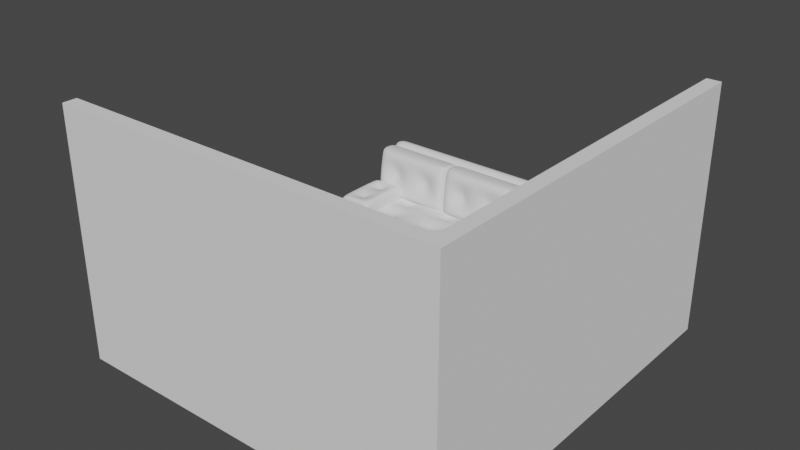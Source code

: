 # Source: 2._couch.blend  (saved by Blender 3.2.14; exported with 4.5.12 LTS)
import bpy
from mathutils import Matrix  # noqa: F401  (used for matrix-valued properties, if any)

bpy.ops.wm.read_factory_settings(use_empty=True)
scene = bpy.context.scene
scene.name = 'Scene'

# ---- collections
col_collection = bpy.data.collections.new('Collection'); scene.collection.children.link(col_collection)

# ---- world
world_world = bpy.data.worlds.new('World'); scene.world = world_world
world_world.use_nodes = True; world_world.node_tree.nodes.clear()
_N = world_world.node_tree.nodes; _L = world_world.node_tree.links
n0 = _N.new('ShaderNodeOutputWorld'); n0.name = 'World Output'; n0.location = (300, 300)
n1 = _N.new('ShaderNodeBackground'); n1.name = 'Background'; n1.location = (10, 300)
n1.inputs[0].default_value = (0.05088, 0.05088, 0.05088, 1.0)
_L.new(n1.outputs[0], n0.inputs[0])
n0.is_active_output = True
world_world.color = (0.05088, 0.05088, 0.05088)
world_world.use_sun_shadow = False
world_world.sun_shadow_jitter_overblur = 0.0

# ---- meshes
me_plane_001 = bpy.data.meshes.new('Plane.001')
me_plane_001.from_pydata([(-4.026, -5.913, -1.193), (3.974, -5.913, -1.193), (-4.026, 2.087, -1.193), (3.974, 2.087, -1.193), (-4.026, -5.913, 3.807), (3.974, -5.913, 3.807), (3.974, 2.087, 3.807), (-4.026, 2.087, -1.493), (-4.026, -6.213, -1.493), (4.274, -6.213, -1.493), (4.274, 2.087, -1.493), (-4.026, -6.213, 3.807), (4.274, -6.213, 3.807), (4.274, 2.087, 3.807)], [], [(0, 2, 3, 1), (3, 6, 5, 1), (1, 5, 4, 0), (8, 9, 10, 7), (10, 9, 12, 13), (9, 8, 11, 12), (6, 3, 10, 13), (4, 5, 12, 11), (2, 0, 8, 7), (5, 6, 13, 12), (3, 2, 7, 10), (0, 4, 11, 8)])
_uv = me_plane_001.uv_layers.new(name='UVMap')
_uv.uv.foreach_set('vector', [0.0, 0.0, 0.0, 1.0, 1.0, 1.0, 1.0, 0.0, 1.0, 1.0, 1.0, 1.0, 1.0, 0.0, 1.0, 0.0, 1.0, 0.0, 1.0, 0.0, 0.0, 0.0, 0.0, 0.0, 0.0, 0.0, 1.0, 0.0, 1.0, 1.0, 0.0, 1.0, 1.0, 1.0, 1.0, 0.0, 1.0, 0.0, 1.0, 1.0, 1.0, 0.0, 0.0, 0.0, 0.0, 0.0, 1.0, 0.0, 1.0, 1.0, 1.0, 1.0, 1.0, 1.0, 1.0, 1.0, 0.0, 0.0, 1.0, 0.0, 1.0, 0.0, 0.0, 0.0, 0.0, 1.0, 0.0, 0.0, 0.0, 0.0, 0.0, 1.0, 1.0, 0.0, 1.0, 1.0, 1.0, 1.0, 1.0, 0.0, 1.0, 1.0, 0.0, 1.0, 0.0, 1.0, 1.0, 1.0, 0.0, 0.0, 0.0, 0.0, 0.0, 0.0, 0.0, 0.0])
me_plane_001.update()
me_plane = bpy.data.meshes.new('Plane')
me_plane.from_pydata([(-1.011, -1.337, -0.9131), (0.9886, -1.337, -0.9131), (-1.011, 0.6631, -0.9131), (0.9886, 0.6631, -0.9131), (-1.011, 0.6631, -0.3531), (-1.011, -1.337, -0.3531), (0.9886, -1.337, -0.3531), (0.9886, 0.6631, -0.3531), (-0.8648, -1.337, -0.9131), (0.8419, -1.337, -0.9131), (0.8419, 0.6631, -0.9131), (-0.8648, 0.6631, -0.9131), (-0.8648, -1.337, -0.3531), (0.8419, -1.337, -0.3531), (0.8419, 0.6631, -0.3531), (-0.8648, 0.6631, -0.3531), (-1.011, -1.01, -0.9131), (0.9886, -1.01, -0.9131), (-1.011, -1.01, -0.3531), (0.9886, -1.01, -0.3531), (-0.8648, -1.01, -0.3531), (0.8419, -1.01, -0.3531), (-0.8648, -1.01, -0.9131), (0.8419, -1.01, -0.9131), (-1.011, -1.01, 0.1124), (-1.011, -1.337, 0.1124), (0.8419, -1.337, 0.1124), (0.9886, -1.337, 0.1124), (0.9886, -1.01, 0.1124), (0.9886, 0.6631, 0.1124), (-0.8648, 0.6631, 0.1124), (-1.011, 0.6631, 0.1124), (-0.8648, -1.337, 0.1124), (0.8419, 0.6631, 0.1124), (-0.8648, -1.01, 0.1124), (0.8419, -1.01, 0.1124), (-1.011, -1.01, 1.132), (-1.011, -1.337, 1.132), (0.8419, -1.337, 1.132), (0.9886, -1.337, 1.132), (-0.8648, -1.337, 1.132), (0.9886, -1.01, 1.132), (-0.8648, -1.01, 1.132), (0.8419, -1.01, 1.132), (0.8276, -1.337, -0.9131), (0.8276, 0.6631, -0.9131), (0.8276, -1.337, -0.3531), (0.8276, 0.6631, -0.3531), (0.8276, -1.01, -0.9131), (0.8276, -1.01, -0.3531), (0.8276, -1.337, 0.1124), (0.8276, -1.01, 0.1124), (0.8276, -1.337, 1.132), (0.8276, -1.01, 1.132), (-0.8526, 0.6631, -0.9131), (-0.8526, 0.6631, -0.3531), (-0.8526, -1.01, -0.3531), (-0.8526, -1.01, 0.1124), (-0.8526, -1.01, 1.132), (-0.8526, -1.337, -0.9131), (-0.8526, -1.337, -0.3531), (-0.8526, -1.01, -0.9131), (-0.8526, -1.337, 0.1124), (-0.8526, -1.337, 1.132), (0.9886, -0.9731, -0.9131), (0.9886, -0.9731, -0.3531), (-0.8648, -0.9731, -0.3531), (0.8419, -0.9731, -0.3531), (-1.011, -0.9731, -0.9131), (-1.011, -0.9731, -0.3531), (-0.8648, -0.9731, -0.9131), (0.8419, -0.9731, -0.9131), (0.9886, -0.9731, 0.1124), (-0.8648, -0.9731, 0.1124), (0.8419, -0.9731, 0.1124), (-1.011, -0.9731, 0.1124), (0.8276, -0.9731, -0.9131), (0.8276, -0.9731, -0.3531), (-0.8526, -0.9731, -0.3531), (-0.8526, -0.9731, -0.9131), (0.9886, 0.6631, -0.8821), (0.9886, -1.337, -0.8821), (-1.011, -1.337, -0.8821), (-1.011, 0.6631, -0.8821), (-0.8648, -1.337, -0.8821), (0.8419, -1.337, -0.8821), (0.8419, 0.6631, -0.8821), (-0.8648, 0.6631, -0.8821), (-1.011, -1.01, -0.8821), (0.9886, -1.01, -0.8821), (0.8276, 0.6631, -0.8821), (0.8276, -1.337, -0.8821), (-0.8526, -1.337, -0.8821), (-0.8526, 0.6631, -0.8821), (-1.011, -0.9731, -0.8821), (0.9886, -0.9731, -0.8821), (0.9886, 0.6631, -0.4288), (-1.011, -1.337, -0.4288), (-0.8648, -1.337, -0.4288), (0.8419, -1.337, -0.4288), (0.8419, 0.6631, -0.4288), (-0.8648, 0.6631, -0.4288), (-1.011, -1.01, -0.4288), (0.9886, -1.01, -0.4288), (0.8276, 0.6631, -0.4288), (0.8276, -1.337, -0.4288), (-0.8526, -1.337, -0.4288), (-0.8526, 0.6631, -0.4288), (-1.011, -0.9731, -0.4288), (0.9886, -0.9731, -0.4288), (0.9886, -1.337, -0.4288), (-1.011, 0.6631, -0.4288), (0.9886, 0.2305, -0.9131), (0.9886, 0.2305, -0.3531), (-0.8648, 0.2305, -0.3531), (0.8419, 0.2305, -0.3531), (0.9886, 0.2305, 0.1124), (-0.8648, 0.2305, 0.1124), (0.8419, 0.2305, 0.1124), (0.8276, 0.2305, -0.3531), (-0.8526, 0.2305, -0.3531), (-1.011, 0.2305, -0.9131), (-1.011, 0.2305, -0.3531), (-0.8648, 0.2305, -0.9131), (0.8419, 0.2305, -0.9131), (-1.011, 0.2305, 0.1124), (0.8276, 0.2305, -0.9131), (-0.8526, 0.2305, -0.9131), (-1.011, 0.2305, -0.8821), (0.9886, 0.2305, -0.8821), (-1.011, 0.2305, -0.4288), (0.9886, 0.2305, -0.4288), (0.9886, -1.01, 0.7568), (0.8419, -1.01, 0.7568), (-0.8648, -1.337, 0.7568), (-1.011, -1.337, 0.7568), (-0.8648, -1.01, 0.7568), (-1.011, -1.01, 0.7568), (0.8419, -1.337, 0.7568), (0.9886, -1.337, 0.7568), (0.8276, -1.337, 0.7568), (0.8276, -1.01, 0.7568), (-0.8526, -1.337, 0.7568), (-0.8526, -1.01, 0.7568)], [], [(124, 10, 3, 112), (15, 4, 31, 30), (131, 96, 7, 113), (102, 97, 5, 18), (101, 111, 4, 15), (99, 110, 6, 13), (97, 98, 12, 5), (105, 99, 13, 46), (96, 100, 14, 7), (107, 101, 15, 55), (46, 13, 26, 50), (119, 115, 14, 47), (121, 2, 11, 123), (126, 45, 10, 124), (44, 48, 23, 9), (0, 16, 22, 8), (69, 18, 24, 75), (113, 7, 29, 116), (108, 102, 18, 69), (110, 103, 19, 6), (5, 12, 32, 25), (9, 23, 17, 1), (118, 116, 29, 33), (125, 117, 30, 31), (143, 136, 42, 58), (135, 134, 40, 37), (132, 133, 43, 41), (114, 15, 30, 117), (6, 19, 28, 27), (56, 20, 34, 57), (18, 5, 25, 24), (7, 14, 33, 29), (67, 21, 35, 74), (13, 6, 27, 26), (52, 38, 43, 53), (37, 40, 42, 36), (38, 39, 41, 43), (137, 135, 37, 36), (140, 138, 38, 52), (136, 137, 36, 42), (138, 139, 39, 38), (139, 132, 41, 39), (142, 140, 52, 63), (63, 52, 53, 58), (21, 49, 51, 35), (133, 141, 53, 43), (59, 61, 48, 44), (127, 54, 45, 126), (120, 119, 47, 55), (60, 46, 50, 62), (100, 104, 47, 14), (106, 105, 46, 60), (98, 106, 60, 12), (12, 60, 62, 32), (114, 120, 55, 15), (123, 11, 54, 127), (8, 22, 61, 59), (40, 63, 58, 42), (134, 142, 63, 40), (49, 56, 57, 51), (141, 143, 58, 53), (104, 107, 55, 47), (22, 70, 79, 61), (20, 56, 78, 66), (56, 49, 77, 78), (61, 79, 76, 48), (115, 67, 74, 118), (20, 66, 73, 34), (24, 34, 73, 75), (35, 28, 72, 74), (130, 108, 69, 122), (19, 65, 72, 28), (122, 69, 75, 125), (48, 76, 71, 23), (16, 68, 70, 22), (49, 21, 67, 77), (103, 109, 65, 19), (23, 71, 64, 17), (17, 64, 95, 89), (121, 68, 94, 128), (45, 54, 93, 90), (8, 59, 92, 84), (59, 44, 91, 92), (10, 45, 90, 86), (1, 17, 89, 81), (68, 16, 88, 94), (54, 11, 87, 93), (3, 10, 86, 80), (44, 9, 85, 91), (0, 8, 84, 82), (9, 1, 81, 85), (11, 2, 83, 87), (16, 0, 82, 88), (112, 3, 80, 129), (89, 95, 109, 103), (128, 94, 108, 130), (90, 93, 107, 104), (84, 92, 106, 98), (92, 91, 105, 106), (86, 90, 104, 100), (81, 89, 103, 110), (94, 88, 102, 108), (93, 87, 101, 107), (80, 86, 100, 96), (91, 85, 99, 105), (82, 84, 98, 97), (85, 81, 110, 99), (87, 83, 111, 101), (88, 82, 97, 102), (129, 80, 96, 131), (95, 129, 131, 109), (83, 128, 130, 111), (64, 112, 129, 95), (2, 121, 128, 83), (4, 122, 125, 31), (111, 130, 122, 4), (14, 115, 118, 33), (70, 123, 127, 79), (66, 78, 120, 114), (78, 77, 119, 120), (79, 127, 126, 76), (66, 114, 117, 73), (75, 73, 117, 125), (74, 72, 116, 118), (65, 113, 116, 72), (76, 126, 124, 71), (68, 121, 123, 70), (77, 67, 115, 119), (109, 131, 113, 65), (71, 124, 112, 64), (51, 57, 143, 141), (32, 62, 142, 134), (35, 51, 141, 133), (62, 50, 140, 142), (27, 28, 132, 139), (26, 27, 139, 138), (34, 24, 137, 136), (50, 26, 138, 140), (24, 25, 135, 137), (28, 35, 133, 132), (25, 32, 134, 135), (57, 34, 136, 143)])
me_plane.polygons.foreach_set('use_smooth', [True] * 142)
_uv = me_plane.uv_layers.new(name='UVMap')
_uv.uv.foreach_set('vector', [0.6667, 0.7837, 0.6667, 1.0, 1.0, 1.0, 1.0, 0.7837, 0.3333, 1.0, 0.0, 1.0, 0.0, 1.0, 0.3333, 1.0, 1.0, 0.7837, 1.0, 1.0, 1.0, 1.0, 1.0, 0.7837, 0.0, 0.1632, 0.0, 0.0, 0.0, 0.0, 0.0, 0.1632, 0.3333, 1.0, 0.0, 1.0, 0.0, 1.0, 0.3333, 1.0, 0.6667, 0.0, 1.0, 0.0, 1.0, 0.0, 0.6667, 0.0, 0.0, 0.0, 0.3333, 0.0, 0.3333, 0.0, 0.0, 0.0, 0.6639, 0.0, 0.6667, 0.0, 0.6667, 0.0, 0.6639, 0.0, 1.0, 1.0, 0.6667, 1.0, 0.6667, 1.0, 1.0, 1.0, 0.3357, 1.0, 0.3333, 1.0, 0.3333, 1.0, 0.3357, 1.0, 0.6639, 0.0, 0.6667, 0.0, 0.6667, 0.0, 0.6639, 0.0, 0.6639, 0.7837, 0.6667, 0.7837, 0.6667, 1.0, 0.6639, 1.0, 0.0, 0.7837, 0.0, 1.0, 0.3333, 1.0, 0.3333, 0.7837, 0.6639, 0.7837, 0.6639, 1.0, 0.6667, 1.0, 0.6667, 0.7837, 0.6639, 0.0, 0.6639, 0.1632, 0.6667, 0.1632, 0.6667, 0.0, 0.0, 0.0, 0.0, 0.1632, 0.3333, 0.1632, 0.3333, 0.0, 0.0, 0.1819, 0.0, 0.1632, 0.0, 0.1632, 0.0, 0.1819, 1.0, 0.7837, 1.0, 1.0, 1.0, 1.0, 1.0, 0.7837, 0.0, 0.1819, 0.0, 0.1632, 0.0, 0.1632, 0.0, 0.1819, 1.0, 0.0, 1.0, 0.1632, 1.0, 0.1632, 1.0, 0.0, 0.0, 0.0, 0.3333, 0.0, 0.3333, 0.0, 0.0, 0.0, 0.6667, 0.0, 0.6667, 0.1632, 1.0, 0.1632, 1.0, 0.0, 0.6667, 0.7837, 1.0, 0.7837, 1.0, 1.0, 0.6667, 1.0, 0.0, 0.7837, 0.3333, 0.7837, 0.3333, 1.0, 0.0, 1.0, 0.3357, 0.1632, 0.3333, 0.1632, 0.3333, 0.1632, 0.3357, 0.1632, 0.0, 0.0, 0.3333, 0.0, 0.3333, 0.0, 0.0, 0.0, 1.0, 0.1632, 0.6667, 0.1632, 0.6667, 0.1632, 1.0, 0.1632, 0.3333, 0.7837, 0.3333, 1.0, 0.3333, 1.0, 0.3333, 0.7837, 1.0, 0.0, 1.0, 0.1632, 1.0, 0.1632, 1.0, 0.0, 0.3357, 0.1632, 0.3333, 0.1632, 0.3333, 0.1632, 0.3357, 0.1632, 0.0, 0.1632, 0.0, 0.0, 0.0, 0.0, 0.0, 0.1632, 1.0, 1.0, 0.6667, 1.0, 0.6667, 1.0, 1.0, 1.0, 0.6667, 0.1819, 0.6667, 0.1632, 0.6667, 0.1632, 0.6667, 0.1819, 0.6667, 0.0, 1.0, 0.0, 1.0, 0.0, 0.6667, 0.0, 0.6639, 0.0, 0.6667, 0.0, 0.6667, 0.1632, 0.6639, 0.1632, 0.0, 0.0, 0.3333, 0.0, 0.3333, 0.1632, 0.0, 0.1632, 0.6667, 0.0, 1.0, 0.0, 1.0, 0.1632, 0.6667, 0.1632, 0.0, 0.1632, 0.0, 0.0, 0.0, 0.0, 0.0, 0.1632, 0.6639, 0.0, 0.6667, 0.0, 0.6667, 0.0, 0.6639, 0.0, 0.3333, 0.1632, 0.0, 0.1632, 0.0, 0.1632, 0.3333, 0.1632, 0.6667, 0.0, 1.0, 0.0, 1.0, 0.0, 0.6667, 0.0, 1.0, 0.0, 1.0, 0.1632, 1.0, 0.1632, 1.0, 0.0, 0.3357, 0.0, 0.6639, 0.0, 0.6639, 0.0, 0.3357, 0.0, 0.3357, 0.0, 0.6639, 0.0, 0.6639, 0.1632, 0.3357, 0.1632, 0.6667, 0.1632, 0.6639, 0.1632, 0.6639, 0.1632, 0.6667, 0.1632, 0.6667, 0.1632, 0.6639, 0.1632, 0.6639, 0.1632, 0.6667, 0.1632, 0.3357, 0.0, 0.3357, 0.1632, 0.6639, 0.1632, 0.6639, 0.0, 0.3357, 0.7837, 0.3357, 1.0, 0.6639, 1.0, 0.6639, 0.7837, 0.3357, 0.7837, 0.6639, 0.7837, 0.6639, 1.0, 0.3357, 1.0, 0.3357, 0.0, 0.6639, 0.0, 0.6639, 0.0, 0.3357, 0.0, 0.6667, 1.0, 0.6639, 1.0, 0.6639, 1.0, 0.6667, 1.0, 0.3357, 0.0, 0.6639, 0.0, 0.6639, 0.0, 0.3357, 0.0, 0.3333, 0.0, 0.3357, 0.0, 0.3357, 0.0, 0.3333, 0.0, 0.3333, 0.0, 0.3357, 0.0, 0.3357, 0.0, 0.3333, 0.0, 0.3333, 0.7837, 0.3357, 0.7837, 0.3357, 1.0, 0.3333, 1.0, 0.3333, 0.7837, 0.3333, 1.0, 0.3357, 1.0, 0.3357, 0.7837, 0.3333, 0.0, 0.3333, 0.1632, 0.3357, 0.1632, 0.3357, 0.0, 0.3333, 0.0, 0.3357, 0.0, 0.3357, 0.1632, 0.3333, 0.1632, 0.3333, 0.0, 0.3357, 0.0, 0.3357, 0.0, 0.3333, 0.0, 0.6639, 0.1632, 0.3357, 0.1632, 0.3357, 0.1632, 0.6639, 0.1632, 0.6639, 0.1632, 0.3357, 0.1632, 0.3357, 0.1632, 0.6639, 0.1632, 0.6639, 1.0, 0.3357, 1.0, 0.3357, 1.0, 0.6639, 1.0, 0.3333, 0.1632, 0.3333, 0.1819, 0.3357, 0.1819, 0.3357, 0.1632, 0.3333, 0.1632, 0.3357, 0.1632, 0.3357, 0.1819, 0.3333, 0.1819, 0.3357, 0.1632, 0.6639, 0.1632, 0.6639, 0.1819, 0.3357, 0.1819, 0.3357, 0.1632, 0.3357, 0.1819, 0.6639, 0.1819, 0.6639, 0.1632, 0.6667, 0.7837, 0.6667, 0.1819, 0.6667, 0.1819, 0.6667, 0.7837, 0.3333, 0.1632, 0.3333, 0.1819, 0.3333, 0.1819, 0.3333, 0.1632, 0.0, 0.1632, 0.3333, 0.1632, 0.3333, 0.1819, 0.0, 0.1819, 0.6667, 0.1632, 1.0, 0.1632, 1.0, 0.1819, 0.6667, 0.1819, 0.0, 0.7837, 0.0, 0.1819, 0.0, 0.1819, 0.0, 0.7837, 1.0, 0.1632, 1.0, 0.1819, 1.0, 0.1819, 1.0, 0.1632, 0.0, 0.7837, 0.0, 0.1819, 0.0, 0.1819, 0.0, 0.7837, 0.6639, 0.1632, 0.6639, 0.1819, 0.6667, 0.1819, 0.6667, 0.1632, 0.0, 0.1632, 0.0, 0.1819, 0.3333, 0.1819, 0.3333, 0.1632, 0.6639, 0.1632, 0.6667, 0.1632, 0.6667, 0.1819, 0.6639, 0.1819, 1.0, 0.1632, 1.0, 0.1819, 1.0, 0.1819, 1.0, 0.1632, 0.6667, 0.1632, 0.6667, 0.1819, 1.0, 0.1819, 1.0, 0.1632, 1.0, 0.1632, 1.0, 0.1819, 1.0, 0.1819, 1.0, 0.1632, 0.0, 0.7837, 0.0, 0.1819, 0.0, 0.1819, 0.0, 0.7837, 0.6639, 1.0, 0.3357, 1.0, 0.3357, 1.0, 0.6639, 1.0, 0.3333, 0.0, 0.3357, 0.0, 0.3357, 0.0, 0.3333, 0.0, 0.3357, 0.0, 0.6639, 0.0, 0.6639, 0.0, 0.3357, 0.0, 0.6667, 1.0, 0.6639, 1.0, 0.6639, 1.0, 0.6667, 1.0, 1.0, 0.0, 1.0, 0.1632, 1.0, 0.1632, 1.0, 0.0, 0.0, 0.1819, 0.0, 0.1632, 0.0, 0.1632, 0.0, 0.1819, 0.3357, 1.0, 0.3333, 1.0, 0.3333, 1.0, 0.3357, 1.0, 1.0, 1.0, 0.6667, 1.0, 0.6667, 1.0, 1.0, 1.0, 0.6639, 0.0, 0.6667, 0.0, 0.6667, 0.0, 0.6639, 0.0, 0.0, 0.0, 0.3333, 0.0, 0.3333, 0.0, 0.0, 0.0, 0.6667, 0.0, 1.0, 0.0, 1.0, 0.0, 0.6667, 0.0, 0.3333, 1.0, 0.0, 1.0, 0.0, 1.0, 0.3333, 1.0, 0.0, 0.1632, 0.0, 0.0, 0.0, 0.0, 0.0, 0.1632, 1.0, 0.7837, 1.0, 1.0, 1.0, 1.0, 1.0, 0.7837, 1.0, 0.1632, 1.0, 0.1819, 1.0, 0.1819, 1.0, 0.1632, 0.0, 0.7837, 0.0, 0.1819, 0.0, 0.1819, 0.0, 0.7837, 0.6639, 1.0, 0.3357, 1.0, 0.3357, 1.0, 0.6639, 1.0, 0.3333, 0.0, 0.3357, 0.0, 0.3357, 0.0, 0.3333, 0.0, 0.3357, 0.0, 0.6639, 0.0, 0.6639, 0.0, 0.3357, 0.0, 0.6667, 1.0, 0.6639, 1.0, 0.6639, 1.0, 0.6667, 1.0, 1.0, 0.0, 1.0, 0.1632, 1.0, 0.1632, 1.0, 0.0, 0.0, 0.1819, 0.0, 0.1632, 0.0, 0.1632, 0.0, 0.1819, 0.3357, 1.0, 0.3333, 1.0, 0.3333, 1.0, 0.3357, 1.0, 1.0, 1.0, 0.6667, 1.0, 0.6667, 1.0, 1.0, 1.0, 0.6639, 0.0, 0.6667, 0.0, 0.6667, 0.0, 0.6639, 0.0, 0.0, 0.0, 0.3333, 0.0, 0.3333, 0.0, 0.0, 0.0, 0.6667, 0.0, 1.0, 0.0, 1.0, 0.0, 0.6667, 0.0, 0.3333, 1.0, 0.0, 1.0, 0.0, 1.0, 0.3333, 1.0, 0.0, 0.1632, 0.0, 0.0, 0.0, 0.0, 0.0, 0.1632, 1.0, 0.7837, 1.0, 1.0, 1.0, 1.0, 1.0, 0.7837, 1.0, 0.1819, 1.0, 0.7837, 1.0, 0.7837, 1.0, 0.1819, 0.0, 1.0, 0.0, 0.7837, 0.0, 0.7837, 0.0, 1.0, 1.0, 0.1819, 1.0, 0.7837, 1.0, 0.7837, 1.0, 0.1819, 0.0, 1.0, 0.0, 0.7837, 0.0, 0.7837, 0.0, 1.0, 0.0, 1.0, 0.0, 0.7837, 0.0, 0.7837, 0.0, 1.0, 0.0, 1.0, 0.0, 0.7837, 0.0, 0.7837, 0.0, 1.0, 0.6667, 1.0, 0.6667, 0.7837, 0.6667, 0.7837, 0.6667, 1.0, 0.3333, 0.1819, 0.3333, 0.7837, 0.3357, 0.7837, 0.3357, 0.1819, 0.3333, 0.1819, 0.3357, 0.1819, 0.3357, 0.7837, 0.3333, 0.7837, 0.3357, 0.1819, 0.6639, 0.1819, 0.6639, 0.7837, 0.3357, 0.7837, 0.3357, 0.1819, 0.3357, 0.7837, 0.6639, 0.7837, 0.6639, 0.1819, 0.3333, 0.1819, 0.3333, 0.7837, 0.3333, 0.7837, 0.3333, 0.1819, 0.0, 0.1819, 0.3333, 0.1819, 0.3333, 0.7837, 0.0, 0.7837, 0.6667, 0.1819, 1.0, 0.1819, 1.0, 0.7837, 0.6667, 0.7837, 1.0, 0.1819, 1.0, 0.7837, 1.0, 0.7837, 1.0, 0.1819, 0.6639, 0.1819, 0.6639, 0.7837, 0.6667, 0.7837, 0.6667, 0.1819, 0.0, 0.1819, 0.0, 0.7837, 0.3333, 0.7837, 0.3333, 0.1819, 0.6639, 0.1819, 0.6667, 0.1819, 0.6667, 0.7837, 0.6639, 0.7837, 1.0, 0.1819, 1.0, 0.7837, 1.0, 0.7837, 1.0, 0.1819, 0.6667, 0.1819, 0.6667, 0.7837, 1.0, 0.7837, 1.0, 0.1819, 0.6639, 0.1632, 0.3357, 0.1632, 0.3357, 0.1632, 0.6639, 0.1632, 0.3333, 0.0, 0.3357, 0.0, 0.3357, 0.0, 0.3333, 0.0, 0.6667, 0.1632, 0.6639, 0.1632, 0.6639, 0.1632, 0.6667, 0.1632, 0.3357, 0.0, 0.6639, 0.0, 0.6639, 0.0, 0.3357, 0.0, 1.0, 0.0, 1.0, 0.1632, 1.0, 0.1632, 1.0, 0.0, 0.6667, 0.0, 1.0, 0.0, 1.0, 0.0, 0.6667, 0.0, 0.3333, 0.1632, 0.0, 0.1632, 0.0, 0.1632, 0.3333, 0.1632, 0.6639, 0.0, 0.6667, 0.0, 0.6667, 0.0, 0.6639, 0.0, 0.0, 0.1632, 0.0, 0.0, 0.0, 0.0, 0.0, 0.1632, 1.0, 0.1632, 0.6667, 0.1632, 0.6667, 0.1632, 1.0, 0.1632, 0.0, 0.0, 0.3333, 0.0, 0.3333, 0.0, 0.0, 0.0, 0.3357, 0.1632, 0.3333, 0.1632, 0.3333, 0.1632, 0.3357, 0.1632])
me_plane.update()
me_plane_002 = bpy.data.meshes.new('Plane.002')
me_plane_002.from_pydata([(-1.0, -1.0, -0.2861), (1.0, -1.0, -0.2861), (-1.0, 1.0, -0.2861), (1.0, 1.0, -0.2861), (-1.0, 1.0, 0.1701), (-1.0, -1.0, 0.1701), (1.0, -1.0, 0.1701), (1.0, 1.0, 0.1701), (-0.901, -1.0, -0.2861), (4.696e-08, -1.0, -0.2861), (0.901, -1.0, -0.2861), (0.901, 1.0, -0.2861), (4.696e-08, 1.0, -0.2861), (-0.901, 1.0, -0.2861), (-0.901, -1.0, 0.1701), (4.696e-08, -1.0, 0.1701), (0.901, -1.0, 0.1701), (0.901, 1.0, 0.1701), (4.696e-08, 1.0, 0.1701), (-0.901, 1.0, 0.1701), (-1.0, 0.8033, -0.2861), (-1.0, 5.238e-08, -0.2861), (-1.0, -0.8033, -0.2861), (1.0, -0.8033, -0.2861), (1.0, 5.238e-08, -0.2861), (1.0, 0.8033, -0.2861), (-1.0, 0.8033, 0.1701), (-1.0, 5.238e-08, 0.1701), (-1.0, -0.8033, 0.1701), (1.0, -0.8033, 0.1701), (1.0, 5.238e-08, 0.1701), (1.0, 0.8033, 0.1701), (-0.901, -0.8033, 0.2619), (-0.901, 5.238e-08, 0.2619), (-0.901, 0.8033, 0.2619), (4.696e-08, -0.8033, 0.2619), (4.696e-08, 5.238e-08, 0.2619), (4.696e-08, 0.8033, 0.2619), (0.901, -0.8033, 0.2619), (0.901, 5.238e-08, 0.2619), (0.901, 0.8033, 0.2619), (-0.901, 0.8033, -0.2861), (-0.901, 5.238e-08, -0.2861), (-0.901, -0.8033, -0.2861), (4.696e-08, 0.8033, -0.2861), (4.696e-08, 5.238e-08, -0.2861), (4.696e-08, -0.8033, -0.2861), (0.901, 0.8033, -0.2861), (0.901, 5.238e-08, -0.2861), (0.901, -0.8033, -0.2861), (0.3867, -0.5009, 0.1296), (0.5143, -0.5009, 0.1296), (0.5143, -0.3024, 0.1296), (0.3867, -0.3024, 0.1296), (0.3867, 0.3024, 0.1296), (0.5143, 0.3024, 0.1296), (0.5143, 0.5009, 0.1296), (0.3867, 0.5009, 0.1296), (-0.5143, -0.5009, 0.1296), (-0.3867, -0.5009, 0.1296), (-0.3867, -0.3024, 0.1296), (-0.5143, -0.3024, 0.1296), (-0.5143, 0.3024, 0.1296), (-0.3867, 0.3024, 0.1296), (-0.3867, 0.5009, 0.1296), (-0.5143, 0.5009, 0.1296)], [], [(47, 11, 3, 25), (40, 31, 7, 17), (13, 2, 4, 19), (10, 1, 6, 16), (25, 3, 7, 31), (22, 0, 5, 28), (0, 8, 14, 5), (8, 9, 15, 14), (9, 10, 16, 15), (3, 11, 17, 7), (11, 12, 18, 17), (12, 13, 19, 18), (26, 34, 19, 4), (34, 37, 18, 19), (37, 40, 17, 18), (20, 2, 13, 41), (41, 13, 12, 44), (44, 12, 11, 47), (9, 46, 49, 10), (46, 45, 48, 49), (45, 44, 47, 48), (8, 43, 46, 9), (43, 42, 45, 46), (42, 41, 44, 45), (0, 22, 43, 8), (22, 21, 42, 43), (21, 20, 41, 42), (15, 16, 38, 35), (39, 40, 56, 55), (35, 36, 60, 59), (14, 15, 35, 32), (36, 37, 64, 63), (5, 14, 32, 28), (28, 32, 33, 27), (27, 33, 34, 26), (2, 20, 26, 4), (20, 21, 27, 26), (21, 22, 28, 27), (1, 23, 29, 6), (23, 24, 30, 29), (24, 25, 31, 30), (16, 6, 29, 38), (38, 29, 30, 39), (39, 30, 31, 40), (10, 49, 23, 1), (49, 48, 24, 23), (48, 47, 25, 24), (38, 39, 52, 51), (39, 36, 53, 52), (37, 36, 54, 57), (35, 38, 51, 50), (40, 37, 57, 56), (33, 32, 58, 61), (36, 39, 55, 54), (36, 33, 61, 60), (34, 33, 62, 65), (32, 35, 59, 58), (37, 34, 65, 64), (33, 36, 63, 62), (50, 51, 52, 53), (54, 55, 56, 57), (58, 59, 60, 61), (62, 63, 64, 65), (36, 35, 50, 53)])
me_plane_002.polygons.foreach_set('use_smooth', [True] * 64)
_uv = me_plane_002.uv_layers.new(name='UVMap')
_uv.uv.foreach_set('vector', [0.75, 0.75, 0.75, 1.0, 1.0, 1.0, 1.0, 0.75, 0.75, 0.75, 1.0, 0.75, 1.0, 1.0, 0.75, 1.0, 0.25, 1.0, 0.0, 1.0, 0.0, 1.0, 0.25, 1.0, 0.75, 0.0, 1.0, 0.0, 1.0, 0.0, 0.75, 0.0, 1.0, 0.75, 1.0, 1.0, 1.0, 1.0, 1.0, 0.75, 0.0, 0.25, 0.0, 0.0, 0.0, 0.0, 0.0, 0.25, 0.0, 0.0, 0.25, 0.0, 0.25, 0.0, 0.0, 0.0, 0.25, 0.0, 0.5, 0.0, 0.5, 0.0, 0.25, 0.0, 0.5, 0.0, 0.75, 0.0, 0.75, 0.0, 0.5, 0.0, 1.0, 1.0, 0.75, 1.0, 0.75, 1.0, 1.0, 1.0, 0.75, 1.0, 0.5, 1.0, 0.5, 1.0, 0.75, 1.0, 0.5, 1.0, 0.25, 1.0, 0.25, 1.0, 0.5, 1.0, 0.0, 0.75, 0.25, 0.75, 0.25, 1.0, 0.0, 1.0, 0.25, 0.75, 0.5, 0.75, 0.5, 1.0, 0.25, 1.0, 0.5, 0.75, 0.75, 0.75, 0.75, 1.0, 0.5, 1.0, 0.0, 0.75, 0.0, 1.0, 0.25, 1.0, 0.25, 0.75, 0.25, 0.75, 0.25, 1.0, 0.5, 1.0, 0.5, 0.75, 0.5, 0.75, 0.5, 1.0, 0.75, 1.0, 0.75, 0.75, 0.5, 0.0, 0.5, 0.25, 0.75, 0.25, 0.75, 0.0, 0.5, 0.25, 0.5, 0.5, 0.75, 0.5, 0.75, 0.25, 0.5, 0.5, 0.5, 0.75, 0.75, 0.75, 0.75, 0.5, 0.25, 0.0, 0.25, 0.25, 0.5, 0.25, 0.5, 0.0, 0.25, 0.25, 0.25, 0.5, 0.5, 0.5, 0.5, 0.25, 0.25, 0.5, 0.25, 0.75, 0.5, 0.75, 0.5, 0.5, 0.0, 0.0, 0.0, 0.25, 0.25, 0.25, 0.25, 0.0, 0.0, 0.25, 0.0, 0.5, 0.25, 0.5, 0.25, 0.25, 0.0, 0.5, 0.0, 0.75, 0.25, 0.75, 0.25, 0.5, 0.5, 0.0, 0.75, 0.0, 0.75, 0.25, 0.5, 0.25, 0.75, 0.5, 0.75, 0.75, 0.6559, 0.6559, 0.6559, 0.5941, 0.5, 0.25, 0.5, 0.5, 0.4059, 0.4059, 0.4059, 0.3441, 0.25, 0.0, 0.5, 0.0, 0.5, 0.25, 0.25, 0.25, 0.5, 0.5, 0.5, 0.75, 0.4059, 0.6559, 0.4059, 0.5941, 0.0, 0.0, 0.25, 0.0, 0.25, 0.25, 0.0, 0.25, 0.0, 0.25, 0.25, 0.25, 0.25, 0.5, 0.0, 0.5, 0.0, 0.5, 0.25, 0.5, 0.25, 0.75, 0.0, 0.75, 0.0, 1.0, 0.0, 0.75, 0.0, 0.75, 0.0, 1.0, 0.0, 0.75, 0.0, 0.5, 0.0, 0.5, 0.0, 0.75, 0.0, 0.5, 0.0, 0.25, 0.0, 0.25, 0.0, 0.5, 1.0, 0.0, 1.0, 0.25, 1.0, 0.25, 1.0, 0.0, 1.0, 0.25, 1.0, 0.5, 1.0, 0.5, 1.0, 0.25, 1.0, 0.5, 1.0, 0.75, 1.0, 0.75, 1.0, 0.5, 0.75, 0.0, 1.0, 0.0, 1.0, 0.25, 0.75, 0.25, 0.75, 0.25, 1.0, 0.25, 1.0, 0.5, 0.75, 0.5, 0.75, 0.5, 1.0, 0.5, 1.0, 0.75, 0.75, 0.75, 0.75, 0.0, 0.75, 0.25, 1.0, 0.25, 1.0, 0.0, 0.75, 0.25, 0.75, 0.5, 1.0, 0.5, 1.0, 0.25, 0.75, 0.5, 0.75, 0.75, 1.0, 0.75, 1.0, 0.5, 0.75, 0.25, 0.75, 0.5, 0.6559, 0.4059, 0.6559, 0.3441, 0.75, 0.5, 0.5, 0.5, 0.5941, 0.4059, 0.6559, 0.4059, 0.5, 0.75, 0.5, 0.5, 0.5941, 0.5941, 0.5941, 0.6559, 0.5, 0.25, 0.75, 0.25, 0.6559, 0.3441, 0.5941, 0.3441, 0.75, 0.75, 0.5, 0.75, 0.5941, 0.6559, 0.6559, 0.6559, 0.25, 0.5, 0.25, 0.25, 0.3441, 0.3441, 0.3441, 0.4059, 0.5, 0.5, 0.75, 0.5, 0.6559, 0.5941, 0.5941, 0.5941, 0.5, 0.5, 0.25, 0.5, 0.3441, 0.4059, 0.4059, 0.4059, 0.25, 0.75, 0.25, 0.5, 0.3441, 0.5941, 0.3441, 0.6559, 0.25, 0.25, 0.5, 0.25, 0.4059, 0.3441, 0.3441, 0.3441, 0.5, 0.75, 0.25, 0.75, 0.3441, 0.6559, 0.4059, 0.6559, 0.25, 0.5, 0.5, 0.5, 0.4059, 0.5941, 0.3441, 0.5941, 0.5941, 0.3441, 0.6559, 0.3441, 0.6559, 0.4059, 0.5941, 0.4059, 0.5941, 0.5941, 0.6559, 0.5941, 0.6559, 0.6559, 0.5941, 0.6559, 0.3441, 0.3441, 0.4059, 0.3441, 0.4059, 0.4059, 0.3441, 0.4059, 0.3441, 0.5941, 0.4059, 0.5941, 0.4059, 0.6559, 0.3441, 0.6559, 0.5, 0.5, 0.5, 0.25, 0.5941, 0.3441, 0.5941, 0.4059])
me_plane_002.update()
me_plane_005 = bpy.data.meshes.new('Plane.005')
me_plane_005.from_pydata([(-1.0, -1.0, -0.2861), (1.0, -1.0, -0.2861), (-1.0, 1.0, -0.2861), (1.0, 1.0, -0.2861), (-1.0, 1.0, 0.1701), (-1.0, -1.0, 0.1701), (1.0, -1.0, 0.1701), (1.0, 1.0, 0.1701), (-0.901, -1.0, -0.2861), (4.696e-08, -1.0, -0.2861), (0.901, -1.0, -0.2861), (0.901, 1.0, -0.2861), (4.696e-08, 1.0, -0.2861), (-0.901, 1.0, -0.2861), (-0.901, -1.0, 0.1701), (4.696e-08, -1.0, 0.1701), (0.901, -1.0, 0.1701), (0.901, 1.0, 0.1701), (4.696e-08, 1.0, 0.1701), (-0.901, 1.0, 0.1701), (-1.0, 0.8033, -0.2861), (-1.0, 5.238e-08, -0.2861), (-1.0, -0.8033, -0.2861), (1.0, -0.8033, -0.2861), (1.0, 5.238e-08, -0.2861), (1.0, 0.8033, -0.2861), (-1.0, 0.8033, 0.1701), (-1.0, 5.238e-08, 0.1701), (-1.0, -0.8033, 0.1701), (1.0, -0.8033, 0.1701), (1.0, 5.238e-08, 0.1701), (1.0, 0.8033, 0.1701), (-0.901, -0.8033, 0.2619), (-0.901, 5.238e-08, 0.2619), (-0.901, 0.8033, 0.2619), (4.696e-08, -0.8033, 0.2619), (4.696e-08, 5.238e-08, 0.2619), (4.696e-08, 0.8033, 0.2619), (0.901, -0.8033, 0.2619), (0.901, 5.238e-08, 0.2619), (0.901, 0.8033, 0.2619), (-0.901, 0.8033, -0.2861), (-0.901, 5.238e-08, -0.2861), (-0.901, -0.8033, -0.2861), (4.696e-08, 0.8033, -0.2861), (4.696e-08, 5.238e-08, -0.2861), (4.696e-08, -0.8033, -0.2861), (0.901, 0.8033, -0.2861), (0.901, 5.238e-08, -0.2861), (0.901, -0.8033, -0.2861), (0.3867, -0.5009, 0.1296), (0.5143, -0.5009, 0.1296), (0.5143, -0.3024, 0.1296), (0.3867, -0.3024, 0.1296), (0.3867, 0.3024, 0.1296), (0.5143, 0.3024, 0.1296), (0.5143, 0.5009, 0.1296), (0.3867, 0.5009, 0.1296), (-0.5143, -0.5009, 0.1296), (-0.3867, -0.5009, 0.1296), (-0.3867, -0.3024, 0.1296), (-0.5143, -0.3024, 0.1296), (-0.5143, 0.3024, 0.1296), (-0.3867, 0.3024, 0.1296), (-0.3867, 0.5009, 0.1296), (-0.5143, 0.5009, 0.1296)], [], [(47, 11, 3, 25), (40, 31, 7, 17), (13, 2, 4, 19), (10, 1, 6, 16), (25, 3, 7, 31), (22, 0, 5, 28), (0, 8, 14, 5), (8, 9, 15, 14), (9, 10, 16, 15), (3, 11, 17, 7), (11, 12, 18, 17), (12, 13, 19, 18), (26, 34, 19, 4), (34, 37, 18, 19), (37, 40, 17, 18), (20, 2, 13, 41), (41, 13, 12, 44), (44, 12, 11, 47), (9, 46, 49, 10), (46, 45, 48, 49), (45, 44, 47, 48), (8, 43, 46, 9), (43, 42, 45, 46), (42, 41, 44, 45), (0, 22, 43, 8), (22, 21, 42, 43), (21, 20, 41, 42), (15, 16, 38, 35), (39, 40, 56, 55), (35, 36, 60, 59), (14, 15, 35, 32), (36, 37, 64, 63), (5, 14, 32, 28), (28, 32, 33, 27), (27, 33, 34, 26), (2, 20, 26, 4), (20, 21, 27, 26), (21, 22, 28, 27), (1, 23, 29, 6), (23, 24, 30, 29), (24, 25, 31, 30), (16, 6, 29, 38), (38, 29, 30, 39), (39, 30, 31, 40), (10, 49, 23, 1), (49, 48, 24, 23), (48, 47, 25, 24), (38, 39, 52, 51), (39, 36, 53, 52), (37, 36, 54, 57), (35, 38, 51, 50), (40, 37, 57, 56), (33, 32, 58, 61), (36, 39, 55, 54), (36, 33, 61, 60), (34, 33, 62, 65), (32, 35, 59, 58), (37, 34, 65, 64), (33, 36, 63, 62), (50, 51, 52, 53), (54, 55, 56, 57), (58, 59, 60, 61), (62, 63, 64, 65), (36, 35, 50, 53)])
me_plane_005.polygons.foreach_set('use_smooth', [True] * 64)
_uv = me_plane_005.uv_layers.new(name='UVMap')
_uv.uv.foreach_set('vector', [0.75, 0.75, 0.75, 1.0, 1.0, 1.0, 1.0, 0.75, 0.75, 0.75, 1.0, 0.75, 1.0, 1.0, 0.75, 1.0, 0.25, 1.0, 0.0, 1.0, 0.0, 1.0, 0.25, 1.0, 0.75, 0.0, 1.0, 0.0, 1.0, 0.0, 0.75, 0.0, 1.0, 0.75, 1.0, 1.0, 1.0, 1.0, 1.0, 0.75, 0.0, 0.25, 0.0, 0.0, 0.0, 0.0, 0.0, 0.25, 0.0, 0.0, 0.25, 0.0, 0.25, 0.0, 0.0, 0.0, 0.25, 0.0, 0.5, 0.0, 0.5, 0.0, 0.25, 0.0, 0.5, 0.0, 0.75, 0.0, 0.75, 0.0, 0.5, 0.0, 1.0, 1.0, 0.75, 1.0, 0.75, 1.0, 1.0, 1.0, 0.75, 1.0, 0.5, 1.0, 0.5, 1.0, 0.75, 1.0, 0.5, 1.0, 0.25, 1.0, 0.25, 1.0, 0.5, 1.0, 0.0, 0.75, 0.25, 0.75, 0.25, 1.0, 0.0, 1.0, 0.25, 0.75, 0.5, 0.75, 0.5, 1.0, 0.25, 1.0, 0.5, 0.75, 0.75, 0.75, 0.75, 1.0, 0.5, 1.0, 0.0, 0.75, 0.0, 1.0, 0.25, 1.0, 0.25, 0.75, 0.25, 0.75, 0.25, 1.0, 0.5, 1.0, 0.5, 0.75, 0.5, 0.75, 0.5, 1.0, 0.75, 1.0, 0.75, 0.75, 0.5, 0.0, 0.5, 0.25, 0.75, 0.25, 0.75, 0.0, 0.5, 0.25, 0.5, 0.5, 0.75, 0.5, 0.75, 0.25, 0.5, 0.5, 0.5, 0.75, 0.75, 0.75, 0.75, 0.5, 0.25, 0.0, 0.25, 0.25, 0.5, 0.25, 0.5, 0.0, 0.25, 0.25, 0.25, 0.5, 0.5, 0.5, 0.5, 0.25, 0.25, 0.5, 0.25, 0.75, 0.5, 0.75, 0.5, 0.5, 0.0, 0.0, 0.0, 0.25, 0.25, 0.25, 0.25, 0.0, 0.0, 0.25, 0.0, 0.5, 0.25, 0.5, 0.25, 0.25, 0.0, 0.5, 0.0, 0.75, 0.25, 0.75, 0.25, 0.5, 0.5, 0.0, 0.75, 0.0, 0.75, 0.25, 0.5, 0.25, 0.75, 0.5, 0.75, 0.75, 0.6559, 0.6559, 0.6559, 0.5941, 0.5, 0.25, 0.5, 0.5, 0.4059, 0.4059, 0.4059, 0.3441, 0.25, 0.0, 0.5, 0.0, 0.5, 0.25, 0.25, 0.25, 0.5, 0.5, 0.5, 0.75, 0.4059, 0.6559, 0.4059, 0.5941, 0.0, 0.0, 0.25, 0.0, 0.25, 0.25, 0.0, 0.25, 0.0, 0.25, 0.25, 0.25, 0.25, 0.5, 0.0, 0.5, 0.0, 0.5, 0.25, 0.5, 0.25, 0.75, 0.0, 0.75, 0.0, 1.0, 0.0, 0.75, 0.0, 0.75, 0.0, 1.0, 0.0, 0.75, 0.0, 0.5, 0.0, 0.5, 0.0, 0.75, 0.0, 0.5, 0.0, 0.25, 0.0, 0.25, 0.0, 0.5, 1.0, 0.0, 1.0, 0.25, 1.0, 0.25, 1.0, 0.0, 1.0, 0.25, 1.0, 0.5, 1.0, 0.5, 1.0, 0.25, 1.0, 0.5, 1.0, 0.75, 1.0, 0.75, 1.0, 0.5, 0.75, 0.0, 1.0, 0.0, 1.0, 0.25, 0.75, 0.25, 0.75, 0.25, 1.0, 0.25, 1.0, 0.5, 0.75, 0.5, 0.75, 0.5, 1.0, 0.5, 1.0, 0.75, 0.75, 0.75, 0.75, 0.0, 0.75, 0.25, 1.0, 0.25, 1.0, 0.0, 0.75, 0.25, 0.75, 0.5, 1.0, 0.5, 1.0, 0.25, 0.75, 0.5, 0.75, 0.75, 1.0, 0.75, 1.0, 0.5, 0.75, 0.25, 0.75, 0.5, 0.6559, 0.4059, 0.6559, 0.3441, 0.75, 0.5, 0.5, 0.5, 0.5941, 0.4059, 0.6559, 0.4059, 0.5, 0.75, 0.5, 0.5, 0.5941, 0.5941, 0.5941, 0.6559, 0.5, 0.25, 0.75, 0.25, 0.6559, 0.3441, 0.5941, 0.3441, 0.75, 0.75, 0.5, 0.75, 0.5941, 0.6559, 0.6559, 0.6559, 0.25, 0.5, 0.25, 0.25, 0.3441, 0.3441, 0.3441, 0.4059, 0.5, 0.5, 0.75, 0.5, 0.6559, 0.5941, 0.5941, 0.5941, 0.5, 0.5, 0.25, 0.5, 0.3441, 0.4059, 0.4059, 0.4059, 0.25, 0.75, 0.25, 0.5, 0.3441, 0.5941, 0.3441, 0.6559, 0.25, 0.25, 0.5, 0.25, 0.4059, 0.3441, 0.3441, 0.3441, 0.5, 0.75, 0.25, 0.75, 0.3441, 0.6559, 0.4059, 0.6559, 0.25, 0.5, 0.5, 0.5, 0.4059, 0.5941, 0.3441, 0.5941, 0.5941, 0.3441, 0.6559, 0.3441, 0.6559, 0.4059, 0.5941, 0.4059, 0.5941, 0.5941, 0.6559, 0.5941, 0.6559, 0.6559, 0.5941, 0.6559, 0.3441, 0.3441, 0.4059, 0.3441, 0.4059, 0.4059, 0.3441, 0.4059, 0.3441, 0.5941, 0.4059, 0.5941, 0.4059, 0.6559, 0.3441, 0.6559, 0.5, 0.5, 0.5, 0.25, 0.5941, 0.3441, 0.5941, 0.4059])
me_plane_005.update()
me_plane_006 = bpy.data.meshes.new('Plane.006')
me_plane_006.from_pydata([(-1.0, -1.0, -0.5278), (1.0, -1.0, -0.5278), (-1.0, 1.0, -0.5278), (1.0, 1.0, -0.5278), (-1.0, -1.0, 0.3509), (1.0, -1.0, 0.3509), (-1.0, 1.0, 0.3509), (1.0, 1.0, 0.3509), (-1.0, 0.7661, -0.5278), (-1.0, -0.7661, -0.5278), (1.0, -0.7661, -0.5278), (1.0, 0.7661, -0.5278), (-1.0, 0.7661, 0.3509), (-1.0, -0.7661, 0.3509), (1.0, -0.7661, 0.3509), (1.0, 0.7661, 0.3509), (-0.8896, -1.0, -0.5278), (5.464e-08, -1.0, -0.5278), (0.8896, -1.0, -0.5278), (0.8896, 1.0, -0.5278), (5.464e-08, 1.0, -0.5278), (-0.8896, 1.0, -0.5278), (-0.8896, -1.0, 0.3509), (5.464e-08, -1.0, 0.3509), (0.8896, -1.0, 0.3509), (0.8896, 1.0, 0.3509), (5.464e-08, 1.0, 0.3509), (-0.8896, 1.0, 0.3509), (0.8896, -0.7661, 0.5753), (5.464e-08, -0.7661, 0.5753), (-0.8896, -0.7661, 0.5753), (0.8896, 0.7661, 0.5753), (5.464e-08, 0.7661, 0.5753), (-0.8896, 0.7661, 0.5753), (-0.8896, -0.7661, -0.5278), (5.464e-08, -0.7661, -0.5278), (0.8896, -0.7661, -0.5278), (-0.8896, 0.7661, -0.5278), (5.464e-08, 0.7661, -0.5278), (0.8896, 0.7661, -0.5278), (-0.4967, -0.1258, 0.2739), (-0.3929, -0.1258, 0.2739), (-0.3929, 0.1258, 0.2739), (-0.4967, 0.1258, 0.2739), (0.3929, -0.1258, 0.2739), (0.4967, -0.1258, 0.2739), (0.4967, 0.1258, 0.2739), (0.3929, 0.1258, 0.2739)], [], [(39, 19, 3, 11), (31, 15, 7, 25), (21, 2, 6, 27), (18, 1, 5, 24), (11, 3, 7, 15), (9, 0, 4, 13), (2, 8, 12, 6), (8, 9, 13, 12), (1, 10, 14, 5), (10, 11, 15, 14), (24, 5, 14, 28), (28, 14, 15, 31), (18, 36, 10, 1), (36, 39, 11, 10), (9, 8, 37, 34), (34, 37, 38, 35), (35, 38, 39, 36), (0, 9, 34, 16), (16, 34, 35, 17), (17, 35, 36, 18), (13, 30, 33, 12), (28, 31, 46, 45), (4, 22, 30, 13), (22, 23, 29, 30), (23, 24, 28, 29), (0, 16, 22, 4), (16, 17, 23, 22), (17, 18, 24, 23), (3, 19, 25, 7), (19, 20, 26, 25), (20, 21, 27, 26), (12, 33, 27, 6), (33, 32, 26, 27), (32, 31, 25, 26), (8, 2, 21, 37), (37, 21, 20, 38), (38, 20, 19, 39), (29, 32, 42, 41), (32, 33, 43, 42), (32, 29, 44, 47), (30, 29, 41, 40), (31, 32, 47, 46), (29, 28, 45, 44), (40, 41, 42, 43), (44, 45, 46, 47), (33, 30, 40, 43)])
me_plane_006.polygons.foreach_set('use_smooth', [True] * 46)
_uv = me_plane_006.uv_layers.new(name='UVMap')
_uv.uv.foreach_set('vector', [0.75, 0.6667, 0.75, 1.0, 1.0, 1.0, 1.0, 0.6667, 0.75, 0.6667, 1.0, 0.6667, 1.0, 1.0, 0.75, 1.0, 0.25, 1.0, 0.0, 1.0, 0.0, 1.0, 0.25, 1.0, 0.75, 0.0, 1.0, 0.0, 1.0, 0.0, 0.75, 0.0, 1.0, 0.6667, 1.0, 1.0, 1.0, 1.0, 1.0, 0.6667, 0.0, 0.3333, 0.0, 0.0, 0.0, 0.0, 0.0, 0.3333, 0.0, 1.0, 0.0, 0.6667, 0.0, 0.6667, 0.0, 1.0, 0.0, 0.6667, 0.0, 0.3333, 0.0, 0.3333, 0.0, 0.6667, 1.0, 0.0, 1.0, 0.3333, 1.0, 0.3333, 1.0, 0.0, 1.0, 0.3333, 1.0, 0.6667, 1.0, 0.6667, 1.0, 0.3333, 0.75, 0.0, 1.0, 0.0, 1.0, 0.3333, 0.75, 0.3333, 0.75, 0.3333, 1.0, 0.3333, 1.0, 0.6667, 0.75, 0.6667, 0.75, 0.0, 0.75, 0.3333, 1.0, 0.3333, 1.0, 0.0, 0.75, 0.3333, 0.75, 0.6667, 1.0, 0.6667, 1.0, 0.3333, 0.0, 0.3333, 0.0, 0.6667, 0.25, 0.6667, 0.25, 0.3333, 0.25, 0.3333, 0.25, 0.6667, 0.5, 0.6667, 0.5, 0.3333, 0.5, 0.3333, 0.5, 0.6667, 0.75, 0.6667, 0.75, 0.3333, 0.0, 0.0, 0.0, 0.3333, 0.25, 0.3333, 0.25, 0.0, 0.25, 0.0, 0.25, 0.3333, 0.5, 0.3333, 0.5, 0.0, 0.5, 0.0, 0.5, 0.3333, 0.75, 0.3333, 0.75, 0.0, 0.0, 0.3333, 0.25, 0.3333, 0.25, 0.6667, 0.0, 0.6667, 0.75, 0.3333, 0.75, 0.6667, 0.6455, 0.5274, 0.6455, 0.4726, 0.0, 0.0, 0.25, 0.0, 0.25, 0.3333, 0.0, 0.3333, 0.25, 0.0, 0.5, 0.0, 0.5, 0.3333, 0.25, 0.3333, 0.5, 0.0, 0.75, 0.0, 0.75, 0.3333, 0.5, 0.3333, 0.0, 0.0, 0.25, 0.0, 0.25, 0.0, 0.0, 0.0, 0.25, 0.0, 0.5, 0.0, 0.5, 0.0, 0.25, 0.0, 0.5, 0.0, 0.75, 0.0, 0.75, 0.0, 0.5, 0.0, 1.0, 1.0, 0.75, 1.0, 0.75, 1.0, 1.0, 1.0, 0.75, 1.0, 0.5, 1.0, 0.5, 1.0, 0.75, 1.0, 0.5, 1.0, 0.25, 1.0, 0.25, 1.0, 0.5, 1.0, 0.0, 0.6667, 0.25, 0.6667, 0.25, 1.0, 0.0, 1.0, 0.25, 0.6667, 0.5, 0.6667, 0.5, 1.0, 0.25, 1.0, 0.5, 0.6667, 0.75, 0.6667, 0.75, 1.0, 0.5, 1.0, 0.0, 0.6667, 0.0, 1.0, 0.25, 1.0, 0.25, 0.6667, 0.25, 0.6667, 0.25, 1.0, 0.5, 1.0, 0.5, 0.6667, 0.5, 0.6667, 0.5, 1.0, 0.75, 1.0, 0.75, 0.6667, 0.5, 0.3333, 0.5, 0.6667, 0.3955, 0.5274, 0.3955, 0.4726, 0.5, 0.6667, 0.25, 0.6667, 0.3545, 0.5274, 0.3955, 0.5274, 0.5, 0.6667, 0.5, 0.3333, 0.6045, 0.4726, 0.6045, 0.5274, 0.25, 0.3333, 0.5, 0.3333, 0.3955, 0.4726, 0.3545, 0.4726, 0.75, 0.6667, 0.5, 0.6667, 0.6045, 0.5274, 0.6455, 0.5274, 0.5, 0.3333, 0.75, 0.3333, 0.6455, 0.4726, 0.6045, 0.4726, 0.3545, 0.4726, 0.3955, 0.4726, 0.3955, 0.5274, 0.3545, 0.5274, 0.6045, 0.4726, 0.6455, 0.4726, 0.6455, 0.5274, 0.6045, 0.5274, 0.25, 0.6667, 0.25, 0.3333, 0.3545, 0.4726, 0.3545, 0.5274])
me_plane_006.update()
me_circle = bpy.data.meshes.new('Circle')
me_circle.from_pydata([(0.0537, 0.9004, -1.323), (-0.2051, 0.8664, -1.323), (-0.4463, 0.7665, -1.323), (-0.6534, 0.6075, -1.323), (-0.8123, 0.4004, -1.323), (-0.9122, 0.1593, -1.323), (-0.9463, -0.09956, -1.323), (-0.9122, -0.3584, -1.323), (-0.8123, -0.5996, -1.323), (-0.6534, -0.8067, -1.323), (-0.4463, -0.9656, -1.323), (-0.2051, -1.065, -1.323), (0.0537, -1.1, -1.323), (0.3125, -1.065, -1.323), (0.5537, -0.9656, -1.323), (0.7608, -0.8067, -1.323), (0.9197, -0.5996, -1.323), (1.02, -0.3584, -1.323), (1.054, -0.09956, -1.323), (1.02, 0.1593, -1.323), (0.9197, 0.4004, -1.323), (0.7608, 0.6075, -1.323), (0.5537, 0.7665, -1.323), (0.3125, 0.8664, -1.323), (-0.0537, 1.1, 1.323), (-0.3125, 1.065, 1.323), (-0.5537, 0.9656, 1.323), (-0.7608, 0.8067, 1.323), (-0.9197, 0.5996, 1.323), (-1.02, 0.3584, 1.323), (-1.054, 0.09956, 1.323), (-1.02, -0.1593, 1.323), (-0.9197, -0.4004, 1.323), (-0.7608, -0.6075, 1.323), (-0.5537, -0.7665, 1.323), (-0.3125, -0.8664, 1.323), (-0.0537, -0.9004, 1.323), (0.2051, -0.8664, 1.323), (0.4463, -0.7665, 1.323), (0.6534, -0.6075, 1.323), (0.8123, -0.4004, 1.323), (0.9122, -0.1593, 1.323), (0.9463, 0.09956, 1.323), (0.9122, 0.3584, 1.323), (0.8123, 0.5996, 1.323), (0.6534, 0.8067, 1.323), (0.4463, 0.9656, 1.323), (0.2051, 1.065, 1.323)], [], [(13, 12, 36, 37), (6, 5, 29, 30), (21, 20, 44, 45), (14, 13, 37, 38), (7, 6, 30, 31), (22, 21, 45, 46), (15, 14, 38, 39), (8, 7, 31, 32), (23, 22, 46, 47), (1, 0, 24, 25), (16, 15, 39, 40), (9, 8, 32, 33), (0, 23, 47, 24), (2, 1, 25, 26), (17, 16, 40, 41), (10, 9, 33, 34), (3, 2, 26, 27), (18, 17, 41, 42), (11, 10, 34, 35), (4, 3, 27, 28), (19, 18, 42, 43), (12, 11, 35, 36), (5, 4, 28, 29), (20, 19, 43, 44)])
me_circle.polygons.foreach_set('use_smooth', [True] * 24)
_uv = me_circle.uv_layers.new(name='UVMap')
_uv.uv.foreach_set('vector', [0.0, 0.0, 0.0, 0.0, 0.0, 0.0, 0.0, 0.0, 0.0, 0.0, 0.0, 0.0, 0.0, 0.0, 0.0, 0.0, 0.0, 0.0, 0.0, 0.0, 0.0, 0.0, 0.0, 0.0, 0.0, 0.0, 0.0, 0.0, 0.0, 0.0, 0.0, 0.0, 0.0, 0.0, 0.0, 0.0, 0.0, 0.0, 0.0, 0.0, 0.0, 0.0, 0.0, 0.0, 0.0, 0.0, 0.0, 0.0, 0.0, 0.0, 0.0, 0.0, 0.0, 0.0, 0.0, 0.0, 0.0, 0.0, 0.0, 0.0, 0.0, 0.0, 0.0, 0.0, 0.0, 0.0, 0.0, 0.0, 0.0, 0.0, 0.0, 0.0, 0.0, 0.0, 0.0, 0.0, 0.0, 0.0, 0.0, 0.0, 0.0, 0.0, 0.0, 0.0, 0.0, 0.0, 0.0, 0.0, 0.0, 0.0, 0.0, 0.0, 0.0, 0.0, 0.0, 0.0, 0.0, 0.0, 0.0, 0.0, 0.0, 0.0, 0.0, 0.0, 0.0, 0.0, 0.0, 0.0, 0.0, 0.0, 0.0, 0.0, 0.0, 0.0, 0.0, 0.0, 0.0, 0.0, 0.0, 0.0, 0.0, 0.0, 0.0, 0.0, 0.0, 0.0, 0.0, 0.0, 0.0, 0.0, 0.0, 0.0, 0.0, 0.0, 0.0, 0.0, 0.0, 0.0, 0.0, 0.0, 0.0, 0.0, 0.0, 0.0, 0.0, 0.0, 0.0, 0.0, 0.0, 0.0, 0.0, 0.0, 0.0, 0.0, 0.0, 0.0, 0.0, 0.0, 0.0, 0.0, 0.0, 0.0, 0.0, 0.0, 0.0, 0.0, 0.0, 0.0, 0.0, 0.0, 0.0, 0.0, 0.0, 0.0, 0.0, 0.0, 0.0, 0.0, 0.0, 0.0, 0.0, 0.0, 0.0, 0.0, 0.0, 0.0, 0.0, 0.0, 0.0, 0.0, 0.0, 0.0])
me_circle.update()

# ---- objects
ob_plane = bpy.data.objects.new('Plane', me_plane_001)
ob_plane_001 = bpy.data.objects.new('Plane.001', me_plane)
ob_plane_002 = bpy.data.objects.new('Plane.002', me_plane_002)
ob_plane_003 = bpy.data.objects.new('Plane.003', me_plane_005)
ob_plane_004 = bpy.data.objects.new('Plane.004', me_plane_006)
ob_plane_005 = bpy.data.objects.new('Plane.005', me_plane_006)
ob_plane_006 = bpy.data.objects.new('Plane.006', me_plane_006)
ob_plane_007 = bpy.data.objects.new('Plane.007', me_plane_006)
ob_plane_008 = bpy.data.objects.new('Plane.008', me_plane_006)
ob_circle = bpy.data.objects.new('Circle', me_circle)
ob_circle_001 = bpy.data.objects.new('Circle.001', me_circle)
ob_circle_002 = bpy.data.objects.new('Circle.002', me_circle)
ob_circle_003 = bpy.data.objects.new('Circle.003', me_circle)

# ---- transforms, parenting, visibility, modifiers, constraints
ob_plane.location = (0.02568, 1.913, 1.193)
ob_plane_001.location = (0.02568, 1.913, 1.193)
ob_plane_001.rotation_euler = (0.0, -0.0, 3.142)
ob_plane_001.scale = (2.73, 1.0, 1.0)
_m = ob_plane_001.modifiers.new('Subdivision', 'SUBSURF')
_m.levels = 2
ob_plane_002.parent = ob_plane_001
ob_plane_002.matrix_parent_inverse = Matrix(((-0.3663, -1.194e-07, 0.0, 0.009407), (3.258e-07, -1.0, -0.0, 1.913), (0.0, -0.0, 1.0, -1.193), (-0.0, 0.0, -0.0, 1.0)))
ob_plane_002.location = (1.199, 2.0, 1.126)
ob_plane_002.rotation_euler = (0.0, 0.0, -3.142)
ob_plane_002.scale = (1.153, 0.7276, 1.0)
_m = ob_plane_002.modifiers.new('Subdivision', 'SUBSURF')
_m.levels = 2
ob_plane_003.parent = ob_plane_001
ob_plane_003.matrix_parent_inverse = Matrix(((-0.3663, -1.194e-07, 0.0, 0.009407), (3.258e-07, -1.0, -0.0, 1.913), (0.0, -0.0, 1.0, -1.193), (-0.0, 0.0, -0.0, 1.0)))
ob_plane_003.location = (-1.114, 2.0, 1.126)
ob_plane_003.rotation_euler = (0.0, 0.0, -3.142)
ob_plane_003.scale = (1.153, 0.7276, 1.0)
_m = ob_plane_003.modifiers.new('Subdivision', 'SUBSURF')
_m.levels = 2
ob_plane_004.parent = ob_plane_001
ob_plane_004.matrix_parent_inverse = Matrix(((-0.3663, -1.194e-07, 0.0, 0.009407), (3.258e-07, -1.0, -0.0, 1.913), (0.0, -0.0, 1.0, -1.193), (-0.0, 0.0, -0.0, 1.0)))
ob_plane_004.location = (1.816, 2.641, 1.787)
ob_plane_004.rotation_euler = (-1.693, 3.258e-07, 3.894e-07)
ob_plane_004.scale = (-0.8787, -0.522, -0.5054)
_m = ob_plane_004.modifiers.new('Subdivision', 'SUBSURF')
_m.levels = 2
ob_plane_005.parent = ob_plane_001
ob_plane_005.matrix_parent_inverse = Matrix(((-0.3663, -1.194e-07, 0.0, 0.009407), (3.258e-07, -1.0, -0.0, 1.913), (0.0, -0.0, 1.0, -1.193), (-0.0, 0.0, -0.0, 1.0)))
ob_plane_005.location = (0.0553, 2.641, 1.787)
ob_plane_005.rotation_euler = (-1.693, 3.258e-07, 3.894e-07)
ob_plane_005.scale = (-0.8787, -0.522, -0.5054)
_m = ob_plane_005.modifiers.new('Subdivision', 'SUBSURF')
_m.levels = 2
ob_plane_006.parent = ob_plane_001
ob_plane_006.matrix_parent_inverse = Matrix(((-0.3663, -1.194e-07, 0.0, 0.009407), (3.258e-07, -1.0, -0.0, 1.913), (0.0, -0.0, 1.0, -1.193), (-0.0, 0.0, -0.0, 1.0)))
ob_plane_006.location = (-1.71, 2.641, 1.787)
ob_plane_006.rotation_euler = (-1.693, 3.258e-07, 3.894e-07)
ob_plane_006.scale = (-0.8787, -0.522, -0.5054)
_m = ob_plane_006.modifiers.new('Subdivision', 'SUBSURF')
_m.levels = 2
ob_plane_007.parent = ob_plane_001
ob_plane_007.matrix_parent_inverse = Matrix(((-0.3663, -1.194e-07, 0.0, 0.009407), (3.258e-07, -1.0, -0.0, 1.913), (0.0, -0.0, 1.0, -1.193), (-0.0, 0.0, -0.0, 1.0)))
ob_plane_007.location = (2.386, 1.827, 1.438)
ob_plane_007.rotation_euler = (-3.142, 2.679e-15, 1.571)
ob_plane_007.scale = (-0.5863, -0.3642, -0.3526)
_m = ob_plane_007.modifiers.new('Subdivision', 'SUBSURF')
_m.levels = 2
ob_plane_008.parent = ob_plane_001
ob_plane_008.matrix_parent_inverse = Matrix(((-0.3663, -1.194e-07, 0.0, 0.009407), (3.258e-07, -1.0, -0.0, 1.913), (0.0, -0.0, 1.0, -1.193), (-0.0, 0.0, -0.0, 1.0)))
ob_plane_008.location = (-2.289, 1.827, 1.438)
ob_plane_008.rotation_euler = (-3.142, 2.679e-15, 1.571)
ob_plane_008.scale = (-0.5863, -0.3642, -0.3526)
_m = ob_plane_008.modifiers.new('Subdivision', 'SUBSURF')
_m.levels = 2
ob_circle.parent = ob_plane_001
ob_circle.matrix_parent_inverse = Matrix(((-0.3663, -1.194e-07, 0.0, 0.009407), (3.258e-07, -1.0, -0.0, 1.913), (0.0, -0.0, 1.0, -1.193), (-0.0, 0.0, -0.0, 1.0)))
ob_circle.location = (2.458, 1.537, 0.1437)
ob_circle.rotation_euler = (0.0, 0.0, -3.142)
ob_circle.scale = (0.1086, 0.1086, 0.1086)
ob_circle_001.parent = ob_plane_001
ob_circle_001.matrix_parent_inverse = Matrix(((-0.3663, -1.194e-07, 0.0, 0.009407), (3.258e-07, -1.0, -0.0, 1.913), (0.0, -0.0, 1.0, -1.193), (-0.0, 0.0, -0.0, 1.0)))
ob_circle_001.location = (-2.431, 1.537, 0.1437)
ob_circle_001.rotation_euler = (0.0, 0.0, -3.142)
ob_circle_001.scale = (0.1086, 0.1086, 0.1086)
ob_circle_002.parent = ob_plane_001
ob_circle_002.matrix_parent_inverse = Matrix(((-0.3663, -1.194e-07, 0.0, 0.009407), (3.258e-07, -1.0, -0.0, 1.913), (0.0, -0.0, 1.0, -1.193), (-0.0, 0.0, -0.0, 1.0)))
ob_circle_002.location = (2.458, 3.072, 0.1437)
ob_circle_002.rotation_euler = (0.0, 0.0, -3.142)
ob_circle_002.scale = (0.1086, 0.1086, 0.1086)
ob_circle_003.parent = ob_plane_001
ob_circle_003.matrix_parent_inverse = Matrix(((-0.3663, -1.194e-07, 0.0, 0.009407), (3.258e-07, -1.0, -0.0, 1.913), (0.0, -0.0, 1.0, -1.193), (-0.0, 0.0, -0.0, 1.0)))
ob_circle_003.location = (-2.436, 3.072, 0.1437)
ob_circle_003.rotation_euler = (0.0, 0.0, -3.142)
ob_circle_003.scale = (0.1086, 0.1086, 0.1086)

# ---- collection membership
col_collection.objects.link(ob_plane)
col_collection.objects.link(ob_plane_001)
col_collection.objects.link(ob_plane_002)
col_collection.objects.link(ob_plane_003)
col_collection.objects.link(ob_plane_004)
col_collection.objects.link(ob_plane_005)
col_collection.objects.link(ob_plane_006)
col_collection.objects.link(ob_plane_007)
col_collection.objects.link(ob_plane_008)
col_collection.objects.link(ob_circle)
col_collection.objects.link(ob_circle_001)
col_collection.objects.link(ob_circle_002)
col_collection.objects.link(ob_circle_003)

# ---- scene / render settings (as saved in the file)
scene.frame_start = 1; scene.frame_end = 250; scene.frame_set(105)
scene.render.engine = 'BLENDER_EEVEE_NEXT'
scene.cycles.sampling_pattern = 'TABULATED_SOBOL'
scene.cycles.use_light_tree = False
scene.view_settings.view_transform = 'Filmic'
bpy.context.view_layer.update()

# ---- added for rendering (the .blend has no active camera and no usable light): camera, sun
cam_auto = bpy.data.cameras.new('AutoCamera')
cam_auto.lens = 50.0
cam_auto.sensor_width = 36.0
cam_auto.clip_end = 1000.0
ob_auto_camera = bpy.data.objects.new('AutoCamera', cam_auto)
scene.collection.objects.link(ob_auto_camera)
ob_auto_camera.location = (12.066, -14.4492, 11.8828)
ob_auto_camera.rotation_euler = (1.09748, -7.21219e-08, 0.694738)
scene.camera = ob_auto_camera
light_auto_sun = bpy.data.lights.new('AutoSun', 'SUN')
light_auto_sun.energy = 3.0
light_auto_sun.angle = 0.0523599
ob_auto_sun = bpy.data.objects.new('AutoSun', light_auto_sun)
scene.collection.objects.link(ob_auto_sun)
ob_auto_sun.rotation_euler = (0.872665, 0.174533, 0.523599)
bpy.context.view_layer.update()
